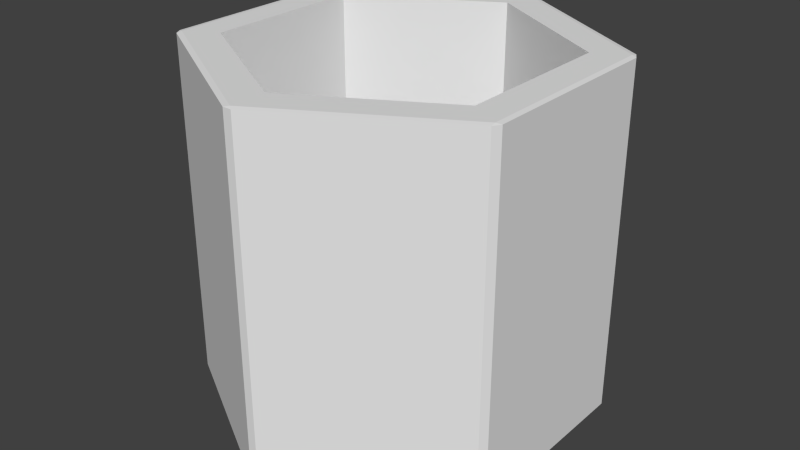 # Source: Hex_well.blend  (saved by Blender 2.76.0; exported with 4.5.12 LTS)
import bpy
from mathutils import Matrix  # noqa: F401  (used for matrix-valued properties, if any)

bpy.ops.wm.read_factory_settings(use_empty=True)
scene = bpy.context.scene
scene.name = 'Scene'

# ---- collections
col_collection_1 = bpy.data.collections.new('Collection 1'); scene.collection.children.link(col_collection_1)

# ---- world
world_world = bpy.data.worlds.new('World'); scene.world = world_world
world_world.color = (0.05088, 0.05088, 0.05088)
world_world.use_sun_shadow = False
world_world.sun_shadow_jitter_overblur = 0.0
world_world.cycles.sampling_method = 'MANUAL'
world_world.cycles.sample_map_resolution = 256

# ---- meshes
me_cylinder_002 = bpy.data.meshes.new('Cylinder.002')
me_cylinder_002.from_pydata([(0.1376, 0.07947, -0.9349), (0.1376, -0.07947, -0.9349), (-1.725e-08, -0.1589, -0.9349), (-0.1376, -0.07947, -0.9349), (-3.72e-09, 0.1589, -0.9349), (-0.1376, 0.07947, -0.9349), (-0.1376, 0.07947, 1.0), (-0.1376, -0.07947, 1.0), (-1.725e-08, -0.1589, 1.0), (0.1376, -0.07947, 1.0), (0.1376, 0.07947, 1.0), (-3.72e-09, 0.1589, 1.0), (2.328e-10, 0.1942, -1.0), (-0.00433, 0.1975, -0.995), (0.00433, 0.1975, -0.995), (0.0, 0.1942, 1.0), (0.00433, 0.1975, 0.995), (-0.00433, 0.1975, 0.995), (0.1682, 0.09711, -1.0), (0.1689, 0.1025, -0.995), (0.1732, 0.095, -0.995), (0.1682, 0.09711, 1.0), (0.1732, 0.095, 0.995), (0.1689, 0.1025, 0.995), (0.1682, -0.09711, -1.0), (0.1732, -0.095, -0.995), (0.1689, -0.1025, -0.995), (0.1682, -0.09711, 1.0), (0.1689, -0.1025, 0.995), (0.1732, -0.095, 0.995), (-1.653e-08, -0.1942, -1.0), (0.00433, -0.1975, -0.995), (-0.00433, -0.1975, -0.995), (-1.653e-08, -0.1942, 1.0), (-0.00433, -0.1975, 0.995), (0.00433, -0.1975, 0.995), (-0.1682, -0.09711, -1.0), (-0.1689, -0.1025, -0.995), (-0.1732, -0.095, -0.995), (-0.1682, -0.09711, 1.0), (-0.1732, -0.095, 0.995), (-0.1689, -0.1025, 0.995), (-0.1682, 0.09711, -1.0), (-0.1732, 0.095, -0.995), (-0.1689, 0.1025, -0.995), (-0.1682, 0.09711, 1.0), (-0.1689, 0.1025, 0.995), (-0.1732, 0.095, 0.995)], [], [(44, 46, 17, 13), (26, 28, 35, 31), (32, 34, 41, 37), (38, 40, 47, 43), (20, 22, 29, 25), (21, 15, 11, 10), (10, 11, 4, 0), (14, 16, 23, 19), (12, 13, 14), (15, 16, 17), (18, 19, 20), (21, 22, 23), (24, 25, 26), (27, 28, 29), (30, 31, 32), (33, 34, 35), (36, 37, 38), (39, 40, 41), (42, 43, 44), (45, 46, 47), (14, 19, 18, 12), (23, 16, 15, 21), (13, 17, 16, 14), (22, 20, 19, 23), (20, 25, 24, 18), (29, 22, 21, 27), (28, 26, 25, 29), (26, 31, 30, 24), (35, 28, 27, 33), (34, 32, 31, 35), (32, 37, 36, 30), (41, 34, 33, 39), (40, 38, 37, 41), (38, 43, 42, 36), (47, 40, 39, 45), (46, 44, 43, 47), (44, 13, 12, 42), (17, 46, 45, 15), (12, 18, 24, 30, 36, 42), (39, 33, 8, 7), (33, 27, 9, 8), (15, 45, 6, 11), (27, 21, 10, 9), (45, 39, 7, 6), (0, 4, 5, 3, 2, 1), (8, 9, 1, 2), (6, 7, 3, 5), (9, 10, 0, 1), (7, 8, 2, 3), (11, 6, 5, 4)])
_uv = me_cylinder_002.uv_layers.new(name='UVMap')
_uv.uv.foreach_set('vector', [0.6188, 0.0025, 0.6188, 0.9975, 0.5363, 0.9975, 0.5363, 0.0025, 0.6254, 0.9975, 0.6254, 0.0025, 0.708, 0.0025, 0.708, 0.9975, 4.534e-08, 0.9975, 0.0, 0.0025, 0.07153, 0.0025, 0.07153, 0.9975, 0.0753, 0.9975, 0.0753, 0.0025, 0.1468, 0.0025, 0.1468, 0.9975, 0.2221, 0.9975, 0.2221, 0.0025, 0.2937, 0.0025, 0.2937, 0.9975, 0.9978, 0.2477, 0.9978, 0.3448, 0.9845, 0.336, 0.9845, 0.2565, 0.4732, 0.9675, 0.4133, 0.9675, 0.4133, 2.98e-08, 0.4732, 0.0, 0.1468, 0.9975, 0.1468, 0.0025, 0.2184, 0.0025, 0.2184, 0.9975, 0.5353, 5.96e-08, 0.5363, 0.0025, 0.533, 0.0025, 0.5353, 1.0, 0.533, 0.9975, 0.5363, 0.9975, 0.2202, 1.0, 0.2184, 0.9975, 0.2221, 0.9975, 0.2202, 0.0, 0.2221, 0.0025, 0.2184, 0.0025, 0.6245, 1.0, 0.6221, 0.9975, 0.6254, 0.9975, 0.6245, 0.0, 0.6254, 0.0025, 0.6221, 0.0025, 0.7089, 1.0, 0.708, 0.9975, 0.7112, 0.9975, 0.7089, 5.96e-08, 0.7112, 0.0025, 0.708, 0.0025, 0.07341, 1.0, 0.07153, 0.9975, 0.0753, 0.9975, 0.07341, 0.0, 0.0753, 0.0025, 0.07153, 0.0025, 0.6198, 0.0, 0.6221, 0.0025, 0.6188, 0.0025, 0.6198, 1.0, 0.6188, 0.9975, 0.6221, 0.9975, 0.9266, 0.0, 0.9981, 0.0475, 0.9978, 0.05019, 0.9247, 0.001637, 1.0, 0.2487, 1.0, 0.3437, 0.9978, 0.3448, 0.9978, 0.2477, 0.5363, 0.0025, 0.5363, 0.9975, 0.533, 0.9975, 0.533, 0.0025, 0.2221, 0.0025, 0.2221, 0.9975, 0.2184, 0.9975, 0.2184, 0.0025, 1.0, 0.05125, 1.0, 0.1462, 0.9978, 0.1473, 0.9978, 0.05019, 0.9266, 0.1975, 0.9981, 0.245, 0.9978, 0.2477, 0.9247, 0.1991, 0.6254, 0.0025, 0.6254, 0.9975, 0.6221, 0.9975, 0.6221, 0.0025, 0.9981, 0.15, 0.9266, 0.1975, 0.9247, 0.1959, 0.9978, 0.1473, 0.8513, 0.245, 0.9228, 0.1975, 0.9247, 0.1991, 0.8516, 0.2477, 0.7112, 0.0025, 0.7112, 0.9975, 0.708, 0.9975, 0.708, 0.0025, 0.9228, 0.1975, 0.8513, 0.15, 0.8516, 0.1473, 0.9247, 0.1959, 0.8494, 0.3437, 0.8494, 0.2487, 0.8516, 0.2477, 0.8516, 0.3448, 0.0753, 0.0025, 0.0753, 0.9975, 0.07153, 0.9975, 0.07153, 0.0025, 0.8494, 0.1462, 0.8494, 0.05125, 0.8516, 0.05019, 0.8516, 0.1473, 0.9228, 0.395, 0.8513, 0.3475, 0.8516, 0.3448, 0.9247, 0.3934, 0.6188, 0.9975, 0.6188, 0.0025, 0.6221, 0.0025, 0.6221, 0.9975, 0.8513, 0.0475, 0.9228, 0.0, 0.9247, 0.001637, 0.8516, 0.05019, 0.9981, 0.3475, 0.9266, 0.395, 0.9247, 0.3934, 0.9978, 0.3448, 0.9247, 0.001637, 0.9978, 0.05019, 0.9978, 0.1473, 0.9247, 0.1959, 0.8516, 0.1473, 0.8516, 0.05019, 0.8516, 0.3448, 0.8516, 0.2477, 0.8649, 0.2565, 0.8649, 0.336, 0.8516, 0.2477, 0.9247, 0.1991, 0.9247, 0.2168, 0.8649, 0.2565, 0.9978, 0.3448, 0.9247, 0.3934, 0.9247, 0.3757, 0.9845, 0.336, 0.9247, 0.1991, 0.9978, 0.2477, 0.9845, 0.2565, 0.9247, 0.2168, 0.9247, 0.3934, 0.8516, 0.3448, 0.8649, 0.336, 0.9247, 0.3757, 0.9092, 0.395, 0.9691, 0.4347, 0.9691, 0.5142, 0.9092, 0.5539, 0.8494, 0.5142, 0.8494, 0.4347, 0.7803, 0.9675, 0.7112, 0.9675, 0.7112, 0.0, 0.7803, 5.96e-08, 0.4133, 0.9675, 0.3535, 0.9675, 0.3535, 0.0, 0.4133, 0.0, 0.533, 0.9675, 0.4732, 0.9675, 0.4732, 0.0, 0.533, 0.0, 0.3535, 0.9675, 0.2937, 0.9675, 0.2937, 0.0, 0.3535, 0.0, 0.8494, 0.9675, 0.7803, 0.9675, 0.7803, 2.98e-08, 0.8494, 0.0])
me_cylinder_002.use_remesh_preserve_volume = False
me_cylinder_002.use_remesh_preserve_attributes = False
me_cylinder_002.use_mirror_vertex_groups = False
me_cylinder_002.update()

# ---- objects
ob_cylinder = bpy.data.objects.new('Cylinder', me_cylinder_002)

# ---- transforms, parenting, visibility, modifiers, constraints
ob_cylinder.location = (0.0, 0.0, -0.1731)
ob_cylinder.scale = (1.0, 1.0, 0.1744)
ob_cylinder.lineart.crease_threshold = 0.0

# ---- collection membership
col_collection_1.objects.link(ob_cylinder)

# ---- scene / render settings (as saved in the file)
scene.frame_start = 1; scene.frame_end = 250; scene.frame_set(1)
scene.render.engine = 'BLENDER_EEVEE_NEXT'
scene.render.resolution_percentage = 50
scene.render.dither_intensity = 0.0
scene.cycles.use_denoising = False
scene.cycles.samples = 10
scene.cycles.sampling_pattern = 'TABULATED_SOBOL'
scene.cycles.light_sampling_threshold = 0.0
scene.cycles.use_adaptive_sampling = False
scene.cycles.use_light_tree = False
scene.cycles.blur_glossy = 0.0
scene.cycles.pixel_filter_type = 'GAUSSIAN'
scene.cycles.sample_clamp_indirect = 0.0
scene.view_settings.view_transform = 'Standard'
bpy.context.view_layer.update()

# ---- added for rendering (the .blend has no active camera and no usable light): camera, sun
cam_auto = bpy.data.cameras.new('AutoCamera')
cam_auto.lens = 50.0
cam_auto.sensor_width = 36.0
cam_auto.clip_end = 1000.0
ob_auto_camera = bpy.data.objects.new('AutoCamera', cam_auto)
scene.collection.objects.link(ob_auto_camera)
ob_auto_camera.location = (0.583441, -0.70013, 0.293663)
ob_auto_camera.rotation_euler = (1.09748, -7.21219e-08, 0.694738)
scene.camera = ob_auto_camera
light_auto_sun = bpy.data.lights.new('AutoSun', 'SUN')
light_auto_sun.energy = 3.0
light_auto_sun.angle = 0.0523599
ob_auto_sun = bpy.data.objects.new('AutoSun', light_auto_sun)
scene.collection.objects.link(ob_auto_sun)
ob_auto_sun.rotation_euler = (0.872665, 0.174533, 0.523599)
bpy.context.view_layer.update()
